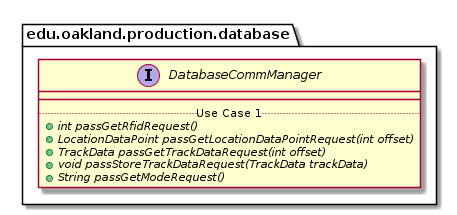

The diagram above was rendered by PlantUML. Its source (embedded in the PNG):
@startuml DatabaseCommManager_Closure


package edu.oakland.production.database {
    interface DatabaseCommManager {
        __
        .. Use Case 1 ..
        {abstract} + int passGetRfidRequest()
        {abstract} + LocationDataPoint passGetLocationDataPointRequest(int offset)
        {abstract} + TrackData passGetTrackDataRequest(int offset)
        {abstract} + void passStoreTrackDataRequest(TrackData trackData)
        {abstract} + String passGetModeRequest()
    }
}






@enduml